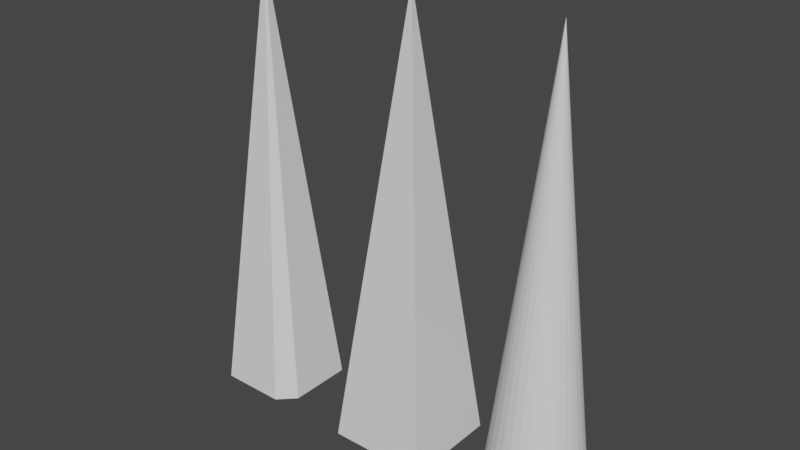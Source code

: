 # Source: DeathSpikes_NeonVr_.blend  (saved by Blender 3.6.13; exported with 4.5.12 LTS)
import bpy
from mathutils import Matrix  # noqa: F401  (used for matrix-valued properties, if any)

bpy.ops.wm.read_factory_settings(use_empty=True)
scene = bpy.context.scene
scene.name = 'Scene'

# ---- collections
col_collection = bpy.data.collections.new('Collection'); scene.collection.children.link(col_collection)

# ---- world
world_world = bpy.data.worlds.new('World'); scene.world = world_world
world_world.use_nodes = True; world_world.node_tree.nodes.clear()
_N = world_world.node_tree.nodes; _L = world_world.node_tree.links
n0 = _N.new('ShaderNodeOutputWorld'); n0.name = 'World Output'; n0.location = (300, 300)
n1 = _N.new('ShaderNodeBackground'); n1.name = 'Background'; n1.location = (10, 300)
n1.inputs[0].default_value = (0.05088, 0.05088, 0.05088, 1.0)
_L.new(n1.outputs[0], n0.inputs[0])
n0.is_active_output = True
world_world.color = (0.05088, 0.05088, 0.05088)
world_world.use_sun_shadow = False
world_world.sun_shadow_jitter_overblur = 0.0

# ---- meshes
me_cone = bpy.data.meshes.new('Cone')
me_cone.from_pydata([(0.0, 1.0, -1.0), (0.1951, 0.9808, -1.0), (0.3827, 0.9239, -1.0), (0.5556, 0.8315, -1.0), (0.7071, 0.7071, -1.0), (0.8315, 0.5556, -1.0), (0.9239, 0.3827, -1.0), (0.9808, 0.1951, -1.0), (1.0, 0.0, -1.0), (0.9808, -0.1951, -1.0), (0.9239, -0.3827, -1.0), (0.8315, -0.5556, -1.0), (0.7071, -0.7071, -1.0), (0.5556, -0.8315, -1.0), (0.3827, -0.9239, -1.0), (0.1951, -0.9808, -1.0), (0.0, -1.0, -1.0), (-0.1951, -0.9808, -1.0), (-0.3827, -0.9239, -1.0), (-0.5556, -0.8315, -1.0), (-0.7071, -0.7071, -1.0), (-0.8315, -0.5556, -1.0), (-0.9239, -0.3827, -1.0), (-0.9808, -0.1951, -1.0), (-1.0, 0.0, -1.0), (-0.9808, 0.1951, -1.0), (-0.9239, 0.3827, -1.0), (-0.8315, 0.5556, -1.0), (-0.7071, 0.7071, -1.0), (-0.5556, 0.8315, -1.0), (-0.3827, 0.9239, -1.0), (-0.1951, 0.9808, -1.0), (0.0, 0.0, 1.0)], [], [(0, 32, 1), (1, 32, 2), (2, 32, 3), (3, 32, 4), (4, 32, 5), (5, 32, 6), (6, 32, 7), (7, 32, 8), (8, 32, 9), (9, 32, 10), (10, 32, 11), (11, 32, 12), (12, 32, 13), (13, 32, 14), (14, 32, 15), (15, 32, 16), (16, 32, 17), (17, 32, 18), (18, 32, 19), (19, 32, 20), (20, 32, 21), (21, 32, 22), (22, 32, 23), (23, 32, 24), (24, 32, 25), (25, 32, 26), (26, 32, 27), (27, 32, 28), (28, 32, 29), (29, 32, 30), (0, 1, 2, 3, 4, 5, 6, 7, 8, 9, 10, 11, 12, 13, 14, 15, 16, 17, 18, 19, 20, 21, 22, 23, 24, 25, 26, 27, 28, 29, 30, 31), (30, 32, 31), (31, 32, 0)])
_uv = me_cone.uv_layers.new(name='UVMap')
_uv.uv.foreach_set('vector', [0.25, 0.49, 0.25, 0.25, 0.2968, 0.4854, 0.2968, 0.4854, 0.25, 0.25, 0.3418, 0.4717, 0.3418, 0.4717, 0.25, 0.25, 0.3833, 0.4496, 0.3833, 0.4496, 0.25, 0.25, 0.4197, 0.4197, 0.4197, 0.4197, 0.25, 0.25, 0.4496, 0.3833, 0.4496, 0.3833, 0.25, 0.25, 0.4717, 0.3418, 0.4717, 0.3418, 0.25, 0.25, 0.4854, 0.2968, 0.4854, 0.2968, 0.25, 0.25, 0.49, 0.25, 0.49, 0.25, 0.25, 0.25, 0.4854, 0.2032, 0.4854, 0.2032, 0.25, 0.25, 0.4717, 0.1582, 0.4717, 0.1582, 0.25, 0.25, 0.4496, 0.1167, 0.4496, 0.1167, 0.25, 0.25, 0.4197, 0.08029, 0.4197, 0.08029, 0.25, 0.25, 0.3833, 0.05045, 0.3833, 0.05045, 0.25, 0.25, 0.3418, 0.02827, 0.3418, 0.02827, 0.25, 0.25, 0.2968, 0.01461, 0.2968, 0.01461, 0.25, 0.25, 0.25, 0.01, 0.25, 0.01, 0.25, 0.25, 0.2032, 0.01461, 0.2032, 0.01461, 0.25, 0.25, 0.1582, 0.02827, 0.1582, 0.02827, 0.25, 0.25, 0.1167, 0.05045, 0.1167, 0.05045, 0.25, 0.25, 0.08029, 0.08029, 0.08029, 0.08029, 0.25, 0.25, 0.05045, 0.1167, 0.05045, 0.1167, 0.25, 0.25, 0.02827, 0.1582, 0.02827, 0.1582, 0.25, 0.25, 0.01461, 0.2032, 0.01461, 0.2032, 0.25, 0.25, 0.01, 0.25, 0.01, 0.25, 0.25, 0.25, 0.01461, 0.2968, 0.01461, 0.2968, 0.25, 0.25, 0.02827, 0.3418, 0.02827, 0.3418, 0.25, 0.25, 0.05045, 0.3833, 0.05045, 0.3833, 0.25, 0.25, 0.08029, 0.4197, 0.08029, 0.4197, 0.25, 0.25, 0.1167, 0.4496, 0.1167, 0.4496, 0.25, 0.25, 0.1582, 0.4717, 0.75, 0.49, 0.7968, 0.4854, 0.8418, 0.4717, 0.8833, 0.4496, 0.9197, 0.4197, 0.9496, 0.3833, 0.9717, 0.3418, 0.9854, 0.2968, 0.99, 0.25, 0.9854, 0.2032, 0.9717, 0.1582, 0.9496, 0.1167, 0.9197, 0.08029, 0.8833, 0.05045, 0.8418, 0.02827, 0.7968, 0.01461, 0.75, 0.01, 0.7032, 0.01461, 0.6582, 0.02827, 0.6167, 0.05045, 0.5803, 0.08029, 0.5504, 0.1167, 0.5283, 0.1582, 0.5146, 0.2032, 0.51, 0.25, 0.5146, 0.2968, 0.5283, 0.3418, 0.5504, 0.3833, 0.5803, 0.4197, 0.6167, 0.4496, 0.6582, 0.4717, 0.7032, 0.4854, 0.1582, 0.4717, 0.25, 0.25, 0.2032, 0.4854, 0.2032, 0.4854, 0.25, 0.25, 0.25, 0.49])
me_cone.update()
me_cube_001 = bpy.data.meshes.new('Cube.001')
me_cube_001.from_pydata([(-1.0, -1.0, -1.0), (-0.01, -0.01, 1.0), (-1.0, 1.0, -1.0), (-0.01, 0.01, 1.0), (1.0, -1.0, -1.0), (0.01, -0.01, 1.0), (1.0, 1.0, -1.0), (0.01, 0.01, 1.0)], [], [(0, 1, 3, 2), (2, 3, 7, 6), (6, 7, 5, 4), (4, 5, 1, 0), (2, 6, 4, 0), (7, 3, 1, 5)])
_uv = me_cube_001.uv_layers.new(name='UVMap')
_uv.uv.foreach_set('vector', [0.375, 0.0, 0.625, 0.0, 0.625, 0.25, 0.375, 0.25, 0.375, 0.25, 0.625, 0.25, 0.625, 0.5, 0.375, 0.5, 0.375, 0.5, 0.625, 0.5, 0.625, 0.75, 0.375, 0.75, 0.375, 0.75, 0.625, 0.75, 0.625, 1.0, 0.375, 1.0, 0.125, 0.5, 0.375, 0.5, 0.375, 0.75, 0.125, 0.75, 0.625, 0.5, 0.875, 0.5, 0.875, 0.75, 0.625, 0.75])
me_cube_001.update()
me_cube_002 = bpy.data.meshes.new('Cube.002')
me_cube_002.from_pydata([(-0.6674, -1.0, -1.0), (-1.0, -0.6674, -1.0), (-9.537e-07, 0.0, 1.0), (-9.537e-07, 0.0, 1.0), (-1.0, 0.6674, -1.0), (-0.6674, 1.0, -1.0), (-9.537e-07, 0.0, 1.0), (-9.537e-07, 0.0, 1.0), (1.0, -0.6674, -1.0), (0.6674, -1.0, -1.0), (-9.537e-07, 0.0, 1.0), (-9.537e-07, 0.0, 1.0), (0.6674, 1.0, -1.0), (1.0, 0.6674, -1.0), (-9.537e-07, 0.0, 1.0), (-9.537e-07, 0.0, 1.0)], [], [(9, 10, 3, 0), (13, 14, 11, 8), (14, 15, 6, 7, 2, 3, 10, 11), (1, 2, 7, 4), (5, 6, 15, 12), (0, 3, 2, 1), (6, 5, 4, 7), (14, 13, 12, 15), (10, 9, 8, 11), (4, 5, 12, 13, 8, 9, 0, 1)])
_uv = me_cube_002.uv_layers.new(name='UVMap')
_uv.uv.foreach_set('vector', [0.375, 0.7916, 0.625, 1.0, 0.625, 0.75, 0.375, 0.9584, 0.375, 0.5416, 0.625, 0.75, 0.625, 0.5, 0.375, 0.7084, 0.625, 0.75, 0.875, 0.5, 0.625, 0.5, 0.875, 0.75, 0.875, 0.5, 0.625, 0.75, 0.875, 0.75, 0.625, 0.5, 0.375, 0.04157, 0.625, 0.25, 0.625, 0.0, 0.375, 0.2084, 0.375, 0.2916, 0.625, 0.5, 0.625, 0.25, 0.375, 0.4584, 0.3888, 0.0, 0.625, 0.0, 0.625, 0.25, 0.375, 0.04157, 0.625, 0.5, 0.375, 0.2916, 0.375, 0.2084, 0.625, 0.0, 0.625, 0.75, 0.375, 0.5416, 0.375, 0.4584, 0.625, 0.25, 0.625, 1.0, 0.375, 0.7916, 0.375, 0.7084, 0.625, 0.5, 0.125, 0.5416, 0.1666, 0.5, 0.3334, 0.5, 0.375, 0.5416, 0.375, 0.7084, 0.3334, 0.75, 0.1666, 0.75, 0.125, 0.7084])
me_cube_002.update()

# ---- objects
ob_cone = bpy.data.objects.new('Cone', me_cone)
ob_cube = bpy.data.objects.new('Cube', me_cube_001)
ob_cube_001 = bpy.data.objects.new('Cube.001', me_cube_002)

# ---- transforms, parenting, visibility, modifiers, constraints
ob_cone.location = (0.0, 5.861e-10, 1.004)
ob_cone.scale = (0.2266, 0.2266, 1.006)
ob_cube.location = (-0.6599, 0.0, 0.9981)
ob_cube.scale = (0.2257, 0.2257, 1.004)
ob_cube_001.location = (-1.432, 0.0, 0.9981)
ob_cube_001.scale = (0.2257, 0.2257, 1.004)

# ---- collection membership
col_collection.objects.link(ob_cone)
col_collection.objects.link(ob_cube)
col_collection.objects.link(ob_cube_001)

# ---- scene / render settings (as saved in the file)
scene.frame_start = 1; scene.frame_end = 250; scene.frame_set(1)
scene.render.engine = 'BLENDER_EEVEE_NEXT'
scene.cycles.sampling_pattern = 'TABULATED_SOBOL'
scene.view_settings.view_transform = 'Filmic'
bpy.context.view_layer.update()

# ---- added for rendering (the .blend has no active camera and no usable light): camera, sun
cam_auto = bpy.data.cameras.new('AutoCamera')
cam_auto.lens = 50.0
cam_auto.sensor_width = 36.0
cam_auto.clip_end = 1000.0
ob_auto_camera = bpy.data.objects.new('AutoCamera', cam_auto)
scene.collection.objects.link(ob_auto_camera)
ob_auto_camera.location = (1.87167, -3.10447, 3.07171)
ob_auto_camera.rotation_euler = (1.09748, -7.21219e-08, 0.694738)
scene.camera = ob_auto_camera
light_auto_sun = bpy.data.lights.new('AutoSun', 'SUN')
light_auto_sun.energy = 3.0
light_auto_sun.angle = 0.0523599
ob_auto_sun = bpy.data.objects.new('AutoSun', light_auto_sun)
scene.collection.objects.link(ob_auto_sun)
ob_auto_sun.rotation_euler = (0.872665, 0.174533, 0.523599)
bpy.context.view_layer.update()
